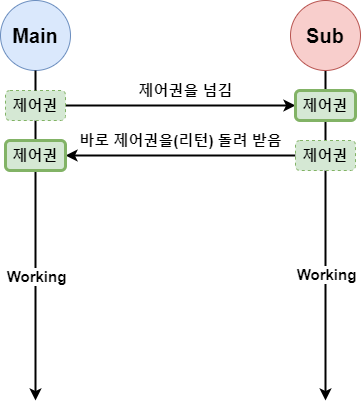

The diagram above was exported from draw.io. Its source (the exported page's mxGraphModel, read from the mxfile embedded in the PNG):
<mxGraphModel dx="1422" dy="762" grid="1" gridSize="10" guides="1" tooltips="1" connect="1" arrows="1" fold="1" page="1" pageScale="1" pageWidth="827" pageHeight="1169" math="0" shadow="0">
  <root>
    <mxCell id="0" />
    <mxCell id="1" parent="0" />
    <mxCell id="uuzsLNwZXtXoxCtTIN2L-3" style="edgeStyle=orthogonalEdgeStyle;rounded=0;orthogonalLoop=1;jettySize=auto;html=1;strokeWidth=2;startArrow=none;entryX=0;entryY=0.5;entryDx=0;entryDy=0;" parent="1" source="1TxMZOOEquq5v0mNQYeC-1" target="1TxMZOOEquq5v0mNQYeC-6" edge="1">
      <mxGeometry relative="1" as="geometry">
        <mxPoint x="465" y="230" as="targetPoint" />
        <Array as="points" />
      </mxGeometry>
    </mxCell>
    <mxCell id="uuzsLNwZXtXoxCtTIN2L-1" value="&lt;span style=&quot;font-size: 20px&quot;&gt;&lt;b&gt;Main&lt;/b&gt;&lt;/span&gt;" style="ellipse;whiteSpace=wrap;html=1;aspect=fixed;fillColor=#dae8fc;strokeColor=#6c8ebf;" parent="1" vertex="1">
      <mxGeometry x="140" y="120" width="70" height="70" as="geometry" />
    </mxCell>
    <mxCell id="1TxMZOOEquq5v0mNQYeC-12" style="edgeStyle=orthogonalEdgeStyle;rounded=0;orthogonalLoop=1;jettySize=auto;html=1;strokeColor=default;strokeWidth=2;endArrow=none;endFill=0;" parent="1" source="uuzsLNwZXtXoxCtTIN2L-2" target="1TxMZOOEquq5v0mNQYeC-6" edge="1">
      <mxGeometry relative="1" as="geometry" />
    </mxCell>
    <mxCell id="uuzsLNwZXtXoxCtTIN2L-2" value="&lt;b&gt;&lt;font style=&quot;font-size: 20px&quot;&gt;Sub&lt;/font&gt;&lt;/b&gt;" style="ellipse;whiteSpace=wrap;html=1;aspect=fixed;fillColor=#f8cecc;strokeColor=#b85450;" parent="1" vertex="1">
      <mxGeometry x="430" y="120" width="70" height="70" as="geometry" />
    </mxCell>
    <mxCell id="1TxMZOOEquq5v0mNQYeC-5" value="&lt;b&gt;&lt;font style=&quot;font-size: 15px&quot;&gt;제어권을 넘김&lt;/font&gt;&lt;/b&gt;" style="text;html=1;align=center;verticalAlign=middle;resizable=0;points=[];autosize=1;strokeColor=none;fillColor=none;" parent="1" vertex="1">
      <mxGeometry x="270" y="200" width="110" height="20" as="geometry" />
    </mxCell>
    <mxCell id="cQC9nSrAN6oUFqC-kdNk-2" style="edgeStyle=orthogonalEdgeStyle;rounded=0;orthogonalLoop=1;jettySize=auto;html=1;exitX=0.5;exitY=1;exitDx=0;exitDy=0;entryX=0.5;entryY=0;entryDx=0;entryDy=0;endArrow=none;endFill=0;strokeColor=default;strokeWidth=2;" edge="1" parent="1" source="1TxMZOOEquq5v0mNQYeC-6" target="cQC9nSrAN6oUFqC-kdNk-1">
      <mxGeometry relative="1" as="geometry" />
    </mxCell>
    <mxCell id="1TxMZOOEquq5v0mNQYeC-6" value="&lt;b&gt;&lt;font style=&quot;font-size: 15px&quot;&gt;제어권&lt;/font&gt;&lt;/b&gt;" style="rounded=1;whiteSpace=wrap;html=1;fillColor=#d5e8d4;strokeColor=#82b366;strokeWidth=3;" parent="1" vertex="1">
      <mxGeometry x="435" y="210" width="60" height="30" as="geometry" />
    </mxCell>
    <mxCell id="cQC9nSrAN6oUFqC-kdNk-4" style="edgeStyle=orthogonalEdgeStyle;rounded=0;orthogonalLoop=1;jettySize=auto;html=1;exitX=0.5;exitY=1;exitDx=0;exitDy=0;entryX=0.5;entryY=0;entryDx=0;entryDy=0;endArrow=none;endFill=0;strokeColor=default;strokeWidth=2;" edge="1" parent="1" source="1TxMZOOEquq5v0mNQYeC-1" target="cQC9nSrAN6oUFqC-kdNk-3">
      <mxGeometry relative="1" as="geometry" />
    </mxCell>
    <mxCell id="1TxMZOOEquq5v0mNQYeC-1" value="&lt;b&gt;&lt;font style=&quot;font-size: 15px&quot;&gt;제어권&lt;/font&gt;&lt;/b&gt;" style="rounded=1;whiteSpace=wrap;html=1;fillColor=#d5e8d4;strokeColor=#82b366;dashed=1;" parent="1" vertex="1">
      <mxGeometry x="145" y="210" width="60" height="30" as="geometry" />
    </mxCell>
    <mxCell id="1TxMZOOEquq5v0mNQYeC-8" value="" style="edgeStyle=orthogonalEdgeStyle;rounded=0;orthogonalLoop=1;jettySize=auto;html=1;strokeColor=default;strokeWidth=2;endArrow=none;" parent="1" source="uuzsLNwZXtXoxCtTIN2L-1" target="1TxMZOOEquq5v0mNQYeC-1" edge="1">
      <mxGeometry relative="1" as="geometry">
        <mxPoint x="175" y="640" as="targetPoint" />
        <mxPoint x="175" y="190" as="sourcePoint" />
      </mxGeometry>
    </mxCell>
    <mxCell id="cQC9nSrAN6oUFqC-kdNk-5" style="edgeStyle=orthogonalEdgeStyle;rounded=0;orthogonalLoop=1;jettySize=auto;html=1;entryX=1;entryY=0.5;entryDx=0;entryDy=0;endArrow=classic;endFill=1;strokeColor=default;strokeWidth=2;" edge="1" parent="1" source="cQC9nSrAN6oUFqC-kdNk-1" target="cQC9nSrAN6oUFqC-kdNk-3">
      <mxGeometry relative="1" as="geometry" />
    </mxCell>
    <mxCell id="cQC9nSrAN6oUFqC-kdNk-7" style="edgeStyle=orthogonalEdgeStyle;rounded=0;orthogonalLoop=1;jettySize=auto;html=1;endArrow=classic;endFill=1;strokeColor=default;strokeWidth=2;" edge="1" parent="1" source="cQC9nSrAN6oUFqC-kdNk-1">
      <mxGeometry relative="1" as="geometry">
        <mxPoint x="465" y="520" as="targetPoint" />
      </mxGeometry>
    </mxCell>
    <mxCell id="cQC9nSrAN6oUFqC-kdNk-9" value="&lt;b&gt;&lt;font style=&quot;font-size: 15px&quot;&gt;Working&lt;/font&gt;&lt;/b&gt;" style="edgeLabel;html=1;align=center;verticalAlign=middle;resizable=0;points=[];" vertex="1" connectable="0" parent="cQC9nSrAN6oUFqC-kdNk-7">
      <mxGeometry x="-0.1043" relative="1" as="geometry">
        <mxPoint as="offset" />
      </mxGeometry>
    </mxCell>
    <mxCell id="cQC9nSrAN6oUFqC-kdNk-1" value="&lt;b&gt;&lt;font style=&quot;font-size: 15px&quot;&gt;제어권&lt;/font&gt;&lt;/b&gt;" style="rounded=1;whiteSpace=wrap;html=1;fillColor=#d5e8d4;strokeColor=#82b366;dashed=1;" vertex="1" parent="1">
      <mxGeometry x="435" y="260" width="60" height="30" as="geometry" />
    </mxCell>
    <mxCell id="cQC9nSrAN6oUFqC-kdNk-8" style="edgeStyle=orthogonalEdgeStyle;rounded=0;orthogonalLoop=1;jettySize=auto;html=1;endArrow=classic;endFill=1;strokeColor=default;strokeWidth=2;" edge="1" parent="1" source="cQC9nSrAN6oUFqC-kdNk-3">
      <mxGeometry relative="1" as="geometry">
        <mxPoint x="175" y="520" as="targetPoint" />
      </mxGeometry>
    </mxCell>
    <mxCell id="cQC9nSrAN6oUFqC-kdNk-10" value="&lt;b&gt;&lt;font style=&quot;font-size: 15px&quot;&gt;Working&lt;/font&gt;&lt;/b&gt;" style="edgeLabel;html=1;align=center;verticalAlign=middle;resizable=0;points=[];" vertex="1" connectable="0" parent="cQC9nSrAN6oUFqC-kdNk-8">
      <mxGeometry x="-0.087" relative="1" as="geometry">
        <mxPoint as="offset" />
      </mxGeometry>
    </mxCell>
    <mxCell id="cQC9nSrAN6oUFqC-kdNk-3" value="&lt;b&gt;&lt;font style=&quot;font-size: 15px&quot;&gt;제어권&lt;/font&gt;&lt;/b&gt;" style="rounded=1;whiteSpace=wrap;html=1;fillColor=#d5e8d4;strokeColor=#82b366;strokeWidth=3;" vertex="1" parent="1">
      <mxGeometry x="145" y="260" width="60" height="30" as="geometry" />
    </mxCell>
    <mxCell id="cQC9nSrAN6oUFqC-kdNk-6" value="&lt;b&gt;&lt;font style=&quot;font-size: 15px&quot;&gt;바로 제어권을(리턴) 돌려 받음&lt;/font&gt;&lt;/b&gt;" style="text;html=1;align=center;verticalAlign=middle;resizable=0;points=[];autosize=1;strokeColor=none;fillColor=none;" vertex="1" parent="1">
      <mxGeometry x="210" y="250" width="220" height="20" as="geometry" />
    </mxCell>
  </root>
</mxGraphModel>